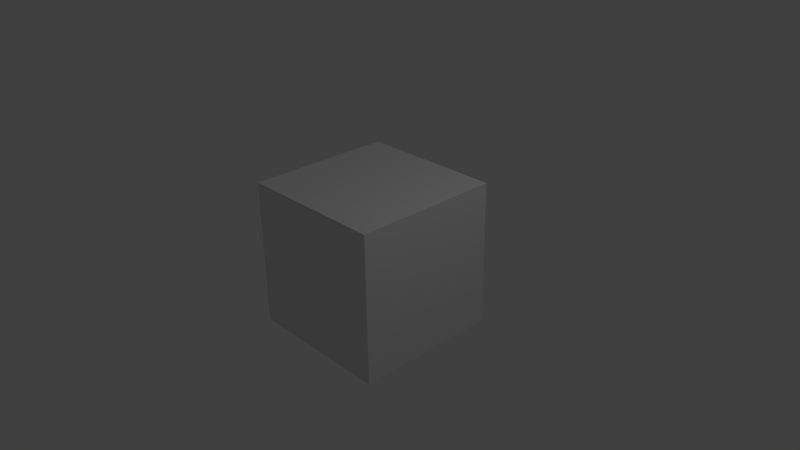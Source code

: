 # Source: startup.blend  (saved by Blender 2.72.0; exported with 4.5.12 LTS)
import bpy
from mathutils import Matrix  # noqa: F401  (used for matrix-valued properties, if any)

bpy.ops.wm.read_factory_settings(use_empty=True)
scene = bpy.context.scene
scene.name = 'Scene'

# ---- collections
col_collection_1 = bpy.data.collections.new('Collection 1'); scene.collection.children.link(col_collection_1)

# ---- materials (node trees are filled in below, after node groups)
mat_material = bpy.data.materials.new('Material')
mat_material.alpha_threshold = 0.0
mat_material.use_transparent_shadow = False
mat_material.roughness = 0.5
mat_material.line_color = (0.0, 0.0, 0.0, 1.0)

# ---- material node trees

# ---- world
world_world = bpy.data.worlds.new('World'); scene.world = world_world
world_world.color = (0.05088, 0.05088, 0.05088)
world_world.use_sun_shadow = False
world_world.sun_shadow_jitter_overblur = 0.0
world_world.cycles.sampling_method = 'MANUAL'
world_world.cycles.sample_map_resolution = 256

# ---- cameras
cam_camera = bpy.data.cameras.new('Camera')
cam_camera.clip_end = 100.0
cam_camera.lens = 35.0
cam_camera.sensor_width = 32.0
cam_camera.sensor_height = 18.0
cam_camera.ortho_scale = 7.314
cam_camera.dof.focus_distance = 0.0
cam_camera.dof.aperture_fstop = 128.0

# ---- lights
light_lamp = bpy.data.lights.new('Lamp', 'POINT')
light_lamp.transmission_factor = 0.0
light_lamp.cutoff_distance = 30.0
light_lamp.energy = 100.0
light_lamp.shadow_buffer_clip_start = 1.001
light_lamp.shadow_soft_size = 0.1
light_lamp.shadow_maximum_resolution = 0.006
light_lamp.use_absolute_resolution = True
light_lamp.cycles.use_multiple_importance_sampling = False

# ---- meshes
me_cube = bpy.data.meshes.new('Cube')
me_cube.from_pydata([(1.0, 1.0, -1.0), (1.0, -1.0, -1.0), (-1.0, -1.0, -1.0), (-1.0, 1.0, -1.0), (1.0, 1.0, 1.0), (1.0, -1.0, 1.0), (-1.0, -1.0, 1.0), (-1.0, 1.0, 1.0)], [], [(0, 1, 2, 3), (4, 7, 6, 5), (0, 4, 5, 1), (1, 5, 6, 2), (2, 6, 7, 3), (4, 0, 3, 7)])
me_cube.materials.append(mat_material)
me_cube.use_remesh_preserve_volume = False
me_cube.use_remesh_preserve_attributes = False
me_cube.use_mirror_vertex_groups = False
me_cube.update()

# ---- objects
ob_cube = bpy.data.objects.new('Cube', me_cube)
ob_lamp = bpy.data.objects.new('Lamp', light_lamp)
ob_camera = bpy.data.objects.new('Camera', cam_camera)

# ---- transforms, parenting, visibility, modifiers, constraints
ob_cube.location = (0.0, 0.0, 0.0)
ob_cube.lock_rotations_4d = False
ob_cube.empty_display_type = 'ARROWS'
ob_cube.lineart.crease_threshold = 0.0
ob_lamp.location = (4.076, 1.005, 5.904)
ob_lamp.rotation_euler = (0.6503, 0.05522, 1.866)
ob_lamp.lock_rotations_4d = False
ob_lamp.empty_display_type = 'ARROWS'
ob_lamp.color = (0.0, 0.0, 0.0, 0.0)
ob_lamp.lineart.crease_threshold = 0.0
ob_camera.location = (7.481, -6.508, 5.344)
ob_camera.rotation_euler = (1.109, 0.01082, 0.8149)
ob_camera.lock_rotations_4d = False
ob_camera.empty_display_type = 'ARROWS'
ob_camera.color = (0.0, 0.0, 0.0, 0.0)
ob_camera.display_type = 'WIRE'
ob_camera.lineart.crease_threshold = 0.0

# ---- collection membership
col_collection_1.objects.link(ob_cube)
col_collection_1.objects.link(ob_lamp)
col_collection_1.objects.link(ob_camera)

# ---- scene / render settings (as saved in the file)
scene.camera = ob_camera
scene.frame_start = 1; scene.frame_end = 250; scene.frame_set(1)
scene.render.engine = 'BLENDER_EEVEE_NEXT'
scene.render.resolution_percentage = 50
scene.render.dither_intensity = 0.0
scene.cycles.use_denoising = False
scene.cycles.samples = 10
scene.cycles.sampling_pattern = 'TABULATED_SOBOL'
scene.cycles.light_sampling_threshold = 0.0
scene.cycles.use_adaptive_sampling = False
scene.cycles.use_light_tree = False
scene.cycles.blur_glossy = 0.0
scene.cycles.pixel_filter_type = 'GAUSSIAN'
scene.cycles.sample_clamp_indirect = 0.0
scene.view_settings.view_transform = 'Standard'
bpy.context.view_layer.update()
